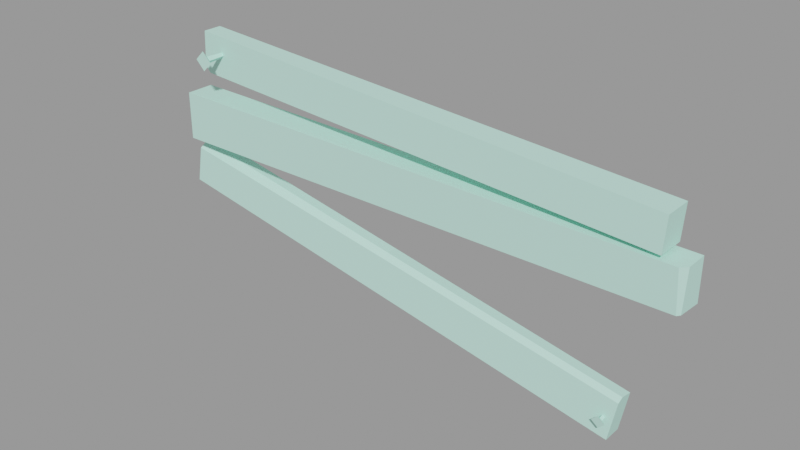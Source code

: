# Source: wood_patch2_small.blend  (saved by Blender 2.92.15; exported with 4.5.12 LTS)
import bpy
from mathutils import Matrix  # noqa: F401  (used for matrix-valued properties, if any)

bpy.ops.wm.read_factory_settings(use_empty=True)
scene = bpy.context.scene
scene.name = 'wood_patch2_small.qc'

# ---- collections
col_wood_patch2_small = bpy.data.collections.new('wood_patch2_small'); scene.collection.children.link(col_wood_patch2_small)

# ---- materials (node trees are filled in below, after node groups)
mat_wood_patch2 = bpy.data.materials.new('wood_patch2')
mat_wood_patch2.use_transparent_shadow = False
mat_wood_patch2.diffuse_color = (0.543, 0.9093, 0.7922, 1.0)

# ---- material node trees

# ---- meshes
me_wood_patch2_small_reference = bpy.data.meshes.new('wood_patch2_small_reference')
me_wood_patch2_small_reference.from_pydata([(48.15, -5.115, 33.32), (48.87, -4.158, 26.07), (49.15, -4.12, 33.32), (48.44, -4.732, 26.07), (0.9092, -4.262, 43.12), (-41.87, -0.05331, 45.96), (-41.87, -3.451, 45.96), (0.9092, -0.0533, 43.12), (45.98, -0.0533, 40.12), (45.98, -5.115, 40.12), (-45.42, -0.05331, 34.56), (-45.42, -5.115, 26.07), (-45.42, -5.115, 34.56), (-45.42, -0.0533, 26.07), (45.6, -0.0533, 34.12), (45.6, -5.115, 34.12), (-2.849, -2.059, 16.47), (-45.46, -0.05338, 24.5), (-45.44, -2.032, 24.62), (-2.858, -0.05338, 16.41), (41.05, -0.05337, 8.057), (41.03, -2.264, 8.448), (-2.953, -3.058, 15.73), (-45.67, -3.359, 23.52), (40.98, -3.232, 7.848), (-38.38, -1.536, 42.46), (-37.98, -6.715, 43.07), (-37.98, -1.536, 42.85), (-38.6, -6.715, 42.46), (-37.98, -1.536, 42.06), (-37.98, -6.715, 41.84), (-37.59, -1.536, 42.46), (-37.37, -6.715, 42.46), (-37.98, -7.496, 40.73), (-39.71, -7.496, 42.46), (-36.26, -7.496, 42.46), (-37.98, -7.496, 44.18), (38.48, -0.7124, 4.949), (38.74, -4.152, 4.844), (38.74, -0.7513, 5.21), (38.34, -4.093, 4.444), (38.74, -0.6735, 4.689), (38.74, -4.033, 4.044), (39.01, -0.7124, 4.949), (39.15, -4.093, 4.444), (38.74, -4.434, 3.241), (37.6, -4.603, 4.368), (39.88, -4.603, 4.368), (38.74, -4.771, 5.495), (-42.03, -0.05331, 39.57), (-42.2, -3.451, 39.76), (-41.39, -0.05331, 38.86), (-41.22, -3.471, 38.67), (49.15, -0.0533, 33.32), (49.15, -0.0533, 26.07), (-3.899, -3.405, 9.02), (39.73, -3.405, 0.9337), (-46.77, -3.405, 16.97), (39.73, -0.05337, 0.9337), (-3.899, -0.05338, 9.02), (-46.78, -0.05338, 16.97), (-1.495, -0.0533, 26.07), (-0.3811, -0.0533, 33.97), (-1.495, -4.936, 26.07), (-0.008415, -0.0533, 36.61), (-0.382, -5.115, 33.96), (-0.02173, -4.251, 36.51)], [], [(0, 1, 2), (0, 3, 1), (4, 5, 6), (4, 7, 5), (8, 7, 4), (8, 4, 9), (10, 11, 12), (10, 13, 11), (14, 9, 15), (14, 8, 9), (16, 17, 18), (16, 19, 17), (20, 16, 21), (20, 19, 16), (18, 22, 16), (18, 23, 22), (22, 21, 16), (22, 24, 21), (25, 26, 27), (25, 28, 26), (29, 28, 25), (29, 30, 28), (31, 30, 29), (31, 32, 30), (27, 32, 31), (27, 26, 32), (28, 33, 34), (28, 30, 33), (30, 35, 33), (30, 32, 35), (32, 36, 35), (32, 26, 36), (26, 34, 36), (26, 28, 34), (35, 34, 33), (35, 36, 34), (37, 38, 39), (37, 40, 38), (41, 40, 37), (41, 42, 40), (43, 42, 41), (43, 44, 42), (39, 44, 43), (39, 38, 44), (40, 45, 46), (40, 42, 45), (42, 47, 45), (42, 44, 47), (44, 48, 47), (44, 38, 48), (38, 46, 48), (38, 40, 46), (47, 46, 45), (47, 48, 46), (49, 6, 5), (49, 50, 6), (51, 50, 49), (51, 52, 50), (53, 1, 54), (53, 2, 1), (24, 55, 56), (24, 22, 55), (55, 22, 23), (55, 23, 57), (20, 56, 58), (20, 24, 56), (20, 21, 24), (19, 20, 58), (19, 58, 59), (60, 19, 59), (60, 17, 19), (10, 61, 13), (10, 62, 61), (61, 62, 53), (61, 53, 54), (60, 18, 17), (60, 23, 18), (60, 57, 23), (13, 63, 11), (13, 61, 63), (61, 3, 63), (61, 1, 3), (61, 54, 1), (64, 8, 14), (64, 7, 8), (7, 64, 51), (7, 51, 49), (7, 49, 5), (12, 11, 63), (12, 63, 65), (63, 0, 65), (63, 3, 0), (66, 15, 9), (66, 9, 4), (4, 52, 66), (4, 50, 52), (4, 6, 50), (62, 2, 53), (62, 0, 2), (62, 65, 0), (62, 12, 65), (62, 10, 12), (59, 57, 60), (59, 55, 57), (56, 55, 59), (56, 59, 58), (64, 52, 51), (64, 66, 52), (15, 66, 64), (15, 64, 14)])
me_wood_patch2_small_reference.polygons.foreach_set('use_smooth', [True] * 110)
_k = set([(0, 2), (0, 3), (0, 65), (1, 2), (1, 3), (1, 54), (2, 53), (3, 63), (4, 6), (4, 9), (5, 6), (5, 7), (5, 49), (6, 50), (7, 8), (8, 9), (8, 14), (9, 15), (10, 12), (10, 13), (10, 62), (11, 12), (11, 13), (11, 63), (12, 65), (13, 61), (14, 15), (14, 64), (15, 66), (16, 18), (16, 19), (16, 21), (16, 22), (17, 18), (17, 19), (17, 60), (18, 23), (19, 20), (20, 21), (20, 58), (21, 24), (22, 23), (22, 24), (23, 57), (24, 56), (25, 26), (25, 28), (26, 27), (26, 28), (26, 32), (26, 36), (27, 32), (28, 29), (28, 30), (28, 34), (29, 30), (30, 31), (30, 32), (30, 33), (31, 32), (32, 35), (33, 34), (33, 35), (34, 36), (35, 36), (37, 38), (37, 40), (38, 39), (38, 40), (38, 44), (38, 48), (39, 44), (40, 41), (40, 42), (40, 46), (41, 42), (42, 43), (42, 44), (42, 45), (43, 44), (44, 47), (45, 46), (45, 47), (46, 48), (47, 48), (49, 50), (49, 51), (50, 52), (51, 52), (51, 64), (52, 66), (53, 54), (53, 62), (54, 61), (55, 56), (55, 57), (56, 58), (57, 60), (58, 59), (59, 60)])
me_wood_patch2_small_reference.attributes.new('sharp_edge', 'BOOLEAN', 'EDGE').data.foreach_set('value', [ (min(e.vertices), max(e.vertices)) in _k for e in me_wood_patch2_small_reference.edges])
_uv = me_wood_patch2_small_reference.uv_layers.new(name='UVMap')
_uv.uv.foreach_set('vector', [0.132, 0.8578, 0.1226, 0.9183, 0.1202, 0.8579, 0.132, 0.8578, 0.1285, 0.9183, 0.1226, 0.9183, 0.5526, 0.05986, 0.9608, 0.02569, 0.9603, 0.05795, 0.5526, 0.05986, 0.5532, 0.01985, 0.9608, 0.02569, 0.1226, 0.0139, 0.5532, 0.01985, 0.5526, 0.05986, 0.1226, 0.0139, 0.5526, 0.05986, 0.1219, 0.06209, 0.9556, 0.8617, 0.9121, 0.9318, 0.9134, 0.861, 0.9556, 0.8617, 0.9544, 0.9326, 0.9121, 0.9318, 0.07369, 0.1194, 0.1219, 0.06209, 0.122, 0.1193, 0.07369, 0.1194, 0.07361, 0.0622, 0.1219, 0.06209, 0.5397, 0.2948, 0.9522, 0.2743, 0.9523, 0.2931, 0.5397, 0.2948, 0.5397, 0.2757, 0.9522, 0.2743, 0.1146, 0.2718, 0.5397, 0.2948, 0.1153, 0.2931, 0.1146, 0.2718, 0.5397, 0.2757, 0.5397, 0.2948, 0.9523, 0.2931, 0.5394, 0.3066, 0.5397, 0.2948, 0.9523, 0.2931, 0.9525, 0.3095, 0.5394, 0.3066, 0.5394, 0.3066, 0.1153, 0.2931, 0.5397, 0.2948, 0.5394, 0.3066, 0.1147, 0.3039, 0.1153, 0.2931, 0.0415, 0.3427, 0.05406, 0.2938, 0.0469, 0.3433, 0.0415, 0.3427, 0.04772, 0.29, 0.05406, 0.2938, 0.036, 0.3424, 0.04772, 0.29, 0.0415, 0.3427, 0.036, 0.3424, 0.036, 0.2876, 0.04772, 0.29, 0.03051, 0.3427, 0.036, 0.2876, 0.036, 0.3424, 0.03051, 0.3427, 0.02428, 0.29, 0.036, 0.2876, 0.02511, 0.3433, 0.02428, 0.29, 0.03051, 0.3427, 0.02511, 0.3433, 0.01794, 0.2938, 0.02428, 0.29, 0.04772, 0.29, 0.036, 0.2687, 0.0638, 0.281, 0.04772, 0.29, 0.036, 0.2876, 0.036, 0.2687, 0.036, 0.2876, 0.008197, 0.281, 0.036, 0.2687, 0.036, 0.2876, 0.02428, 0.29, 0.008197, 0.281, 0.02428, 0.29, 0.009366, 0.3007, 0.008197, 0.281, 0.02428, 0.29, 0.01794, 0.2938, 0.009366, 0.3007, 0.05406, 0.2938, 0.0638, 0.281, 0.06263, 0.3007, 0.05406, 0.2938, 0.04772, 0.29, 0.0638, 0.281, 0.01563, 0.1472, 0.06137, 0.1472, 0.0385, 0.1701, 0.01563, 0.1472, 0.0385, 0.1244, 0.06137, 0.1472, 0.04412, 0.1023, 0.05731, 0.051, 0.04979, 0.1029, 0.04412, 0.1023, 0.05066, 0.04698, 0.05731, 0.051, 0.03836, 0.102, 0.05066, 0.04698, 0.04412, 0.1023, 0.03836, 0.102, 0.03836, 0.04447, 0.05066, 0.04698, 0.03259, 0.1023, 0.03836, 0.04447, 0.03836, 0.102, 0.03259, 0.1023, 0.02606, 0.04698, 0.03836, 0.04447, 0.02692, 0.1029, 0.02606, 0.04698, 0.03259, 0.1023, 0.02692, 0.1029, 0.01941, 0.051, 0.02606, 0.04698, 0.05066, 0.04698, 0.03836, 0.02466, 0.06754, 0.03754, 0.05066, 0.04698, 0.03836, 0.04447, 0.03836, 0.02466, 0.03836, 0.04447, 0.009181, 0.03754, 0.03836, 0.02466, 0.03836, 0.04447, 0.02606, 0.04698, 0.009181, 0.03754, 0.02606, 0.04698, 0.01041, 0.05823, 0.009181, 0.03754, 0.02606, 0.04698, 0.01941, 0.051, 0.01041, 0.05823, 0.05731, 0.051, 0.06754, 0.03754, 0.06631, 0.05823, 0.05731, 0.051, 0.05066, 0.04698, 0.06754, 0.03754, 0.009413, 0.388, 0.06259, 0.388, 0.036, 0.4146, 0.009413, 0.388, 0.036, 0.3614, 0.06259, 0.388, 0.9878, 0.122, 0.9603, 0.05795, 0.993, 0.06066, 0.9878, 0.122, 0.9577, 0.1157, 0.9603, 0.05795, 0.9855, 0.1318, 0.9577, 0.1157, 0.9878, 0.122, 0.9855, 0.1318, 0.9499, 0.1263, 0.9577, 0.1157, 0.08626, 0.8589, 0.1226, 0.9183, 0.08822, 0.9194, 0.08626, 0.8589, 0.1202, 0.8579, 0.1226, 0.9183, 0.1147, 0.3039, 0.5365, 0.3709, 0.1144, 0.3705, 0.1147, 0.3039, 0.5394, 0.3066, 0.5365, 0.3709, 0.5365, 0.3709, 0.5394, 0.3066, 0.9525, 0.3095, 0.5365, 0.3709, 0.9525, 0.3095, 0.9513, 0.3726, 0.08451, 0.3009, 0.1144, 0.3705, 0.08251, 0.3696, 0.08451, 0.3009, 0.1147, 0.3039, 0.1144, 0.3705, 0.08451, 0.3009, 0.1056, 0.2979, 0.1147, 0.3039, 0.5314, 0.7973, 0.1065, 0.7938, 0.1068, 0.7249, 0.5314, 0.7973, 0.1068, 0.7249, 0.5286, 0.7265, 0.9432, 0.728, 0.5314, 0.7973, 0.5286, 0.7265, 0.9432, 0.728, 0.9436, 0.8007, 0.5314, 0.7973, 0.9709, 0.2627, 0.5528, 0.1837, 0.9708, 0.1826, 0.9709, 0.2627, 0.5424, 0.2583, 0.5528, 0.1837, 0.5528, 0.1837, 0.5424, 0.2583, 0.07109, 0.2534, 0.5528, 0.1837, 0.07109, 0.2534, 0.07099, 0.185, 0.9832, 0.373, 0.9653, 0.2991, 0.9841, 0.3005, 0.9832, 0.373, 0.9525, 0.3095, 0.9653, 0.2991, 0.9832, 0.373, 0.9513, 0.3726, 0.9525, 0.3095, 0.9112, 0.9741, 0.5454, 0.9255, 0.9121, 0.9318, 0.9112, 0.9741, 0.5445, 0.9662, 0.5454, 0.9255, 0.5445, 0.9662, 0.1285, 0.9183, 0.5454, 0.9255, 0.5445, 0.9662, 0.1249, 0.923, 0.1285, 0.9183, 0.5445, 0.9662, 0.1217, 0.9572, 0.1249, 0.923, 0.5372, 0.6474, 0.1022, 0.7045, 0.1027, 0.6478, 0.5372, 0.6474, 0.5319, 0.7092, 0.1022, 0.7045, 0.5319, 0.7092, 0.5372, 0.6474, 0.9314, 0.647, 0.5319, 0.7092, 0.9314, 0.647, 0.9378, 0.6534, 0.5319, 0.7092, 0.9378, 0.6534, 0.9396, 0.7137, 0.9134, 0.861, 0.9121, 0.9318, 0.5454, 0.9255, 0.9134, 0.861, 0.5454, 0.9255, 0.5373, 0.8594, 0.5454, 0.9255, 0.132, 0.8578, 0.5373, 0.8594, 0.5454, 0.9255, 0.1285, 0.9183, 0.132, 0.8578, 0.5576, 0.123, 0.122, 0.1193, 0.1219, 0.06209, 0.5576, 0.123, 0.1219, 0.06209, 0.5526, 0.05986, 0.5526, 0.05986, 0.9499, 0.1263, 0.5576, 0.123, 0.5526, 0.05986, 0.9577, 0.1157, 0.9499, 0.1263, 0.5526, 0.05986, 0.9603, 0.05795, 0.9577, 0.1157, 0.5374, 0.8172, 0.1237, 0.8494, 0.1238, 0.8154, 0.5374, 0.8172, 0.132, 0.8578, 0.1237, 0.8494, 0.5374, 0.8172, 0.5373, 0.8594, 0.132, 0.8578, 0.5374, 0.8172, 0.9134, 0.861, 0.5373, 0.8594, 0.5374, 0.8172, 0.9135, 0.8187, 0.9134, 0.861, 0.5365, 0.4027, 0.9513, 0.3726, 0.9513, 0.4044, 0.5365, 0.4027, 0.5365, 0.3709, 0.9513, 0.3726, 0.1144, 0.3705, 0.5365, 0.3709, 0.5365, 0.4027, 0.1144, 0.3705, 0.5365, 0.4027, 0.1144, 0.4023, 0.5579, 0.163, 0.9499, 0.1263, 0.9519, 0.1587, 0.5579, 0.163, 0.5576, 0.123, 0.9499, 0.1263, 0.122, 0.1193, 0.5576, 0.123, 0.5579, 0.163, 0.122, 0.1193, 0.5579, 0.163, 0.1224, 0.1674])
me_wood_patch2_small_reference.materials.append(mat_wood_patch2)
me_wood_patch2_small_reference.use_remesh_fix_poles = True
me_wood_patch2_small_reference.use_remesh_preserve_attributes = False
me_wood_patch2_small_reference.use_mirror_vertex_groups = False
me_wood_patch2_small_reference.update()
me_wood_patch2_small_reference.normals_split_custom_set([tuple(v) for v in zip(*[iter([0.7394, -0.6731, -0.01602, 0.7394, -0.6731, -0.01603, 0.7394, -0.6731, -0.01602, 0.7394, -0.6731, -0.01602, 0.7394, -0.6731, -0.01602, 0.7394, -0.6731, -0.01603, 0.0664, 0.0, 0.9978, 0.0664, 0.0, 0.9978, 0.0664, 0.0, 0.9978, 0.0664, 0.0, 0.9978, 0.0664, 0.0, 0.9978, 0.0664, 0.0, 0.9978, 0.0664, 0.0, 0.9978, 0.0664, 0.0, 0.9978, 0.0664, 0.0, 0.9978, 0.0664, 0.0, 0.9978, 0.0664, 0.0, 0.9978, 0.0664, 0.0, 0.9978, -1.0, 0.0, 0.0, -1.0, 0.0, 0.0, -1.0, 0.0, 0.0, -1.0, 0.0, 0.0, -1.0, 0.0, 0.0, -1.0, 0.0, 0.0, 0.998, 0.0, -0.06313, 0.998, 0.0, -0.06313, 0.998, 0.0, -0.06313, 0.998, 0.0, -0.06313, 0.998, 0.0, -0.06313, 0.998, 0.0, -0.06313, 0.1872, 0.04472, 0.9813, 0.1872, 0.04473, 0.9813, 0.1872, 0.0447, 0.9813, 0.1872, 0.04472, 0.9813, 0.1872, 0.04471, 0.9813, 0.1872, 0.04473, 0.9813, 0.1825, 0.104, 0.9777, 0.1825, 0.104, 0.9777, 0.1825, 0.104, 0.9777, 0.1825, 0.104, 0.9777, 0.1825, 0.104, 0.9777, 0.1825, 0.104, 0.9777, 0.1453, -0.6253, 0.7667, 0.1453, -0.6254, 0.7667, 0.1453, -0.6253, 0.7667, 0.1453, -0.6253, 0.7667, 0.1453, -0.6254, 0.7667, 0.1453, -0.6254, 0.7667, 0.1449, -0.5633, 0.8134, 0.1449, -0.5634, 0.8134, 0.1449, -0.5634, 0.8134, 0.1449, -0.5633, 0.8134, 0.1449, -0.5633, 0.8134, 0.1449, -0.5634, 0.8134, -0.7069, 0.02927, 0.7067, -0.7069, 0.02927, 0.7067, -0.7069, 0.02927, 0.7067, -0.7068, 0.02929, 0.7068, -0.7068, 0.02929, 0.7068, -0.7068, 0.02929, 0.7068, -0.7068, 0.02929, -0.7068, -0.7068, 0.02929, -0.7068, -0.7068, 0.02929, -0.7068, -0.7068, 0.02929, -0.7068, -0.7068, 0.02929, -0.7068, -0.7068, 0.02929, -0.7068, 0.7067, 0.02929, -0.7069, 0.7067, 0.02929, -0.7069, 0.7067, 0.02929, -0.7069, 0.7067, 0.02929, -0.7069, 0.7067, 0.02929, -0.7069, 0.7067, 0.02929, -0.7069, 0.7068, 0.02929, 0.7068, 0.7068, 0.02929, 0.7068, 0.7068, 0.02929, 0.7068, 0.7067, 0.02928, 0.7069, 0.7067, 0.02928, 0.7069, 0.7067, 0.02928, 0.7069, -0.498, 0.7099, -0.498, -0.498, 0.7099, -0.498, -0.498, 0.7099, -0.498, -0.498, 0.7099, -0.498, -0.498, 0.7099, -0.498, -0.498, 0.7099, -0.498, 0.498, 0.7099, -0.4981, 0.498, 0.7099, -0.4981, 0.498, 0.7099, -0.498, 0.498, 0.7099, -0.4981, 0.498, 0.7098, -0.4981, 0.498, 0.7099, -0.4981, 0.498, 0.7099, 0.4981, 0.498, 0.7099, 0.4981, 0.4981, 0.7098, 0.4981, 0.498, 0.7099, 0.4981, 0.498, 0.7099, 0.4981, 0.498, 0.7099, 0.4981, -0.498, 0.7099, 0.498, -0.498, 0.7099, 0.498, -0.498, 0.7099, 0.498, -0.498, 0.7099, 0.498, -0.498, 0.7099, 0.498, -0.498, 0.7099, 0.498, 2.761e-07, -1.0, 2.171e-13, 2.761e-07, -1.0, 1.809e-13, 2.761e-07, -1.0, -3.197e-07, 2.761e-07, -1.0, 2.171e-13, 2.761e-07, -1.0, 3.197e-07, 2.761e-07, -1.0, 1.809e-13, -0.7069, -0.0755, 0.7033, -0.7069, -0.0755, 0.7033, -0.7069, -0.0755, 0.7033, -0.7068, -0.0755, 0.7034, -0.7068, -0.0755, 0.7034, -0.7068, -0.0755, 0.7034, -0.7069, 0.1335, -0.6947, -0.7069, 0.1335, -0.6947, -0.7069, 0.1335, -0.6947, -0.7068, 0.1334, -0.6947, -0.7068, 0.1334, -0.6947, -0.7068, 0.1334, -0.6947, 0.7067, 0.1335, -0.6948, 0.7067, 0.1335, -0.6948, 0.7067, 0.1335, -0.6948, 0.7068, 0.1334, -0.6947, 0.7068, 0.1334, -0.6947, 0.7068, 0.1334, -0.6947, 0.7067, -0.07552, 0.7034, 0.7067, -0.07552, 0.7034, 0.7067, -0.07552, 0.7034, 0.7068, -0.07551, 0.7034, 0.7068, -0.07551, 0.7034, 0.7068, -0.07551, 0.7034, -0.4981, 0.7757, -0.3877, -0.4981, 0.7757, -0.3877, -0.4981, 0.7756, -0.3877, -0.4981, 0.7757, -0.3877, -0.4981, 0.7757, -0.3877, -0.4981, 0.7757, -0.3877, 0.4981, 0.7756, -0.3877, 0.4981, 0.7756, -0.3877, 0.4981, 0.7757, -0.3877, 0.4981, 0.7756, -0.3877, 0.4981, 0.7756, -0.3877, 0.4981, 0.7756, -0.3877, 0.4981, 0.6284, 0.5975, 0.4981, 0.6284, 0.5975, 0.4981, 0.6284, 0.5975, 0.4981, 0.6284, 0.5975, 0.498, 0.6285, 0.5975, 0.4981, 0.6284, 0.5975, -0.4981, 0.6284, 0.5975, -0.4981, 0.6284, 0.5975, -0.4981, 0.6284, 0.5975, -0.4981, 0.6284, 0.5975, -0.4981, 0.6284, 0.5975, -0.4981, 0.6284, 0.5975, 4.358e-07, -0.989, -0.1478, 4.358e-07, -0.989, -0.1478, 4.587e-07, -0.989, -0.1478, 4.358e-07, -0.989, -0.1478, 4.128e-07, -0.989, -0.1478, 4.358e-07, -0.989, -0.1478, -0.9989, 0.02624, 0.03795, -0.9989, 0.02628, 0.03798, -0.9989, 0.02624, 0.03795, -0.9989, 0.02624, 0.03795, -0.9989, 0.02625, 0.03796, -0.9989, 0.02628, 0.03798, -0.7432, 8.385e-09, -0.6691, -0.7432, 1.866e-05, -0.6691, -0.7431, -8.26e-06, -0.6691, -0.7432, 8.385e-09, -0.6691, -0.7432, 2.443e-05, -0.6691, -0.7432, 1.866e-05, -0.6691, 0.9992, -0.03497, -0.01962, 0.9992, -0.03495, -0.01963, 0.9992, -0.03497, -0.01962, 0.9992, -0.03497, -0.01962, 0.9992, -0.03495, -0.01963, 0.9992, -0.03495, -0.01963, 0.004837, -0.9993, 0.03742, 0.00871, -0.9996, 0.02828, 0.004837, -0.9993, 0.03742, 0.004837, -0.9993, 0.03742, 0.008711, -0.9996, 0.02827, 0.00871, -0.9996, 0.02828, 0.00871, -0.9996, 0.02828, 0.008711, -0.9996, 0.02827, 0.008709, -0.9996, 0.02825, 0.00871, -0.9996, 0.02828, 0.008709, -0.9996, 0.02825, 0.008713, -0.9996, 0.02826, 0.9845, -0.005392, -0.1754, 0.9845, -0.005379, -0.1754, 0.9845, -0.005373, -0.1754, 0.9845, -0.005392, -0.1754, 0.9845, -0.005395, -0.1754, 0.9845, -0.005379, -0.1754, 0.9845, -0.005392, -0.1754, 0.9845, -0.005392, -0.1754, 0.9845, -0.005395, -0.1754, -5.34e-08, 1.0, 1.425e-08, -1.827e-08, 1.0, 1.444e-07, -2.339e-08, 1.0, 1.303e-07, -5.34e-08, 1.0, 1.425e-08, -2.339e-08, 1.0, 1.303e-07, -5.652e-08, 1.0, 7.405e-09, -4.544e-08, 1.0, 6.903e-09, -5.34e-08, 1.0, 1.425e-08, -5.652e-08, 1.0, 7.405e-09, -4.544e-08, 1.0, 6.903e-09, -4.544e-08, 1.0, 7.186e-09, -5.34e-08, 1.0, 1.425e-08, -4.521e-08, 1.0, 1.183e-07, -4.106e-08, 1.0, 1.316e-07, -4.554e-08, 1.0, 1.164e-07, -4.521e-08, 1.0, 1.183e-07, -4.05e-08, 1.0, 1.322e-07, -4.106e-08, 1.0, 1.316e-07, -4.106e-08, 1.0, 1.316e-07, -4.05e-08, 1.0, 1.322e-07, -3.942e-08, 1.0, 1.371e-07, -4.106e-08, 1.0, 1.316e-07, -3.942e-08, 1.0, 1.371e-07, -3.95e-08, 1.0, 1.378e-07, -0.9851, 0.003913, 0.1717, -0.9852, 0.003822, 0.1716, -0.9852, 0.003923, 0.1716, -0.9851, 0.003913, 0.1717, -0.9851, 0.003851, 0.1717, -0.9852, 0.003822, 0.1716, -0.9851, 0.003913, 0.1717, -0.9851, 0.003879, 0.1717, -0.9851, 0.003851, 0.1717, -1.093e-08, 0.0, -1.0, 4.219e-08, 0.0, -1.0, -1.715e-08, 0.0, -1.0, -1.093e-08, 0.0, -1.0, 4.381e-08, 0.0, -1.0, 4.219e-08, 0.0, -1.0, 4.381e-08, 0.0, -1.0, -2.368e-07, 0.0, -1.0, 4.219e-08, 0.0, -1.0, 4.381e-08, 0.0, -1.0, -9.78e-08, 0.0, -1.0, -2.368e-07, 0.0, -1.0, 4.381e-08, 0.0, -1.0, 0.0, 0.0, -1.0, -9.78e-08, 0.0, -1.0, -4.607e-08, 1.0, 7.483e-09, -4.373e-08, 1.0, 2.164e-09, -4.371e-08, 1.0, 1.738e-09, -4.607e-08, 1.0, 7.483e-09, -4.579e-08, 1.0, 6.907e-09, -4.373e-08, 1.0, 2.164e-09, -4.579e-08, 1.0, 6.907e-09, -4.607e-08, 1.0, 7.483e-09, -4.367e-08, 1.0, -4.682e-08, -4.579e-08, 1.0, 6.907e-09, -4.367e-08, 1.0, -4.682e-08, -4.541e-08, 1.0, -1.827e-08, -4.579e-08, 1.0, 6.907e-09, -4.541e-08, 1.0, -1.827e-08, -4.668e-08, 1.0, 2.115e-09, 0.001948, -0.9999, -0.01105, 0.001945, -0.9999, -0.01106, 0.001821, -0.9993, -0.03721, 0.001948, -0.9999, -0.01105, 0.001821, -0.9993, -0.03721, 0.001825, -0.9993, -0.03724, 0.001821, -0.9993, -0.03721, 0.001827, -0.9993, -0.03725, 0.001825, -0.9993, -0.03724, 0.001821, -0.9993, -0.03721, 0.001826, -0.9993, -0.03725, 0.001827, -0.9993, -0.03725, -0.01888, -0.9998, 0.001084, -0.01888, -0.9998, 0.001194, -0.01888, -0.9998, 0.001184, -0.01888, -0.9998, 0.001084, -0.01888, -0.9998, 0.001184, -0.01888, -0.9998, 0.001074, -0.01888, -0.9998, 0.001074, -0.01888, -0.9998, 0.001009, -0.01888, -0.9998, 0.001084, -0.01888, -0.9998, 0.001074, -0.01887, -0.9998, 0.0009949, -0.01888, -0.9998, 0.001009, -0.01888, -0.9998, 0.001074, -0.01887, -0.9998, 0.0009892, -0.01887, -0.9998, 0.0009949, 0.01326, -0.001246, 0.9999, 0.01311, -0.001763, 0.9999, 0.01309, -0.002109, 0.9999, 0.01326, -0.001246, 0.9999, 0.0131, -0.001878, 0.9999, 0.01311, -0.001763, 0.9999, 0.01326, -0.001246, 0.9999, 0.01327, -0.001246, 0.9999, 0.0131, -0.001878, 0.9999, 0.01326, -0.001246, 0.9999, 0.01314, -8.877e-05, 0.9999, 0.01327, -0.001246, 0.9999, 0.01326, -0.001246, 0.9999, 0.01313, 0.0, 0.9999, 0.01314, -8.877e-05, 0.9999, -0.1822, 2.639e-06, -0.9833, -0.1822, 1.012e-05, -0.9833, -0.1822, 1.051e-05, -0.9833, -0.1822, 2.639e-06, -0.9833, -0.1822, 2.504e-06, -0.9833, -0.1822, 1.012e-05, -0.9833, -0.1822, 1.201e-07, -0.9833, -0.1822, 2.504e-06, -0.9833, -0.1822, 2.639e-06, -0.9833, -0.1822, 1.201e-07, -0.9833, -0.1822, 2.639e-06, -0.9833, -0.1822, 0.0, -0.9833, -0.05327, 0.01026, -0.9985, -0.053, 0.0362, -0.9979, -0.053, 0.03622, -0.9979, -0.05327, 0.01026, -0.9985, -0.05328, 0.01023, -0.9985, -0.053, 0.0362, -0.9979, -0.05327, 0.01028, -0.9985, -0.05328, 0.01023, -0.9985, -0.05327, 0.01026, -0.9985, -0.05327, 0.01028, -0.9985, -0.05327, 0.01026, -0.9985, -0.05327, 0.01029, -0.9985])] * 3)])
arm_wood_patch2_small_qc_skeleton = bpy.data.armatures.new('wood_patch2_small.qc_skeleton')  # bones are not reproduced

# ---- objects
ob_wood_patch2_small_qc_skeleton = bpy.data.objects.new('wood_patch2_small.qc_skeleton', arm_wood_patch2_small_qc_skeleton)
ob_wood_patch2_small_reference = bpy.data.objects.new('wood_patch2_small_reference', me_wood_patch2_small_reference)

# ---- transforms, parenting, visibility, modifiers, constraints
ob_wood_patch2_small_qc_skeleton.location = (0.0, 0.0, 0.0)
ob_wood_patch2_small_qc_skeleton.show_in_front = True
ob_wood_patch2_small_qc_skeleton.lineart.crease_threshold = 0.0
ob_wood_patch2_small_reference.parent = ob_wood_patch2_small_qc_skeleton
ob_wood_patch2_small_reference.location = (0.0, 0.0, 0.0)
ob_wood_patch2_small_reference.lineart.crease_threshold = 0.0
_vg = ob_wood_patch2_small_reference.vertex_groups.new(name='static_prop')
_vg.add([0, 1, 2, 3, 4, 5, 6, 7, 8, 9, 10, 11, 12, 13, 14, 15, 16, 17, 18, 19, 20, 21, 22, 23, 24, 25, 26, 27, 28, 29, 30, 31, 32, 33, 34, 35, 36, 37, 38, 39, 40, 41, 42, 43, 44, 45, 46, 47, 48, 49, 50, 51, 52, 53, 54, 55, 56, 57, 58, 59, 60, 61, 62, 63, 64, 65, 66], 1.0, 'REPLACE')
_m = ob_wood_patch2_small_reference.modifiers.new('Armature', 'ARMATURE')
_m.object = ob_wood_patch2_small_qc_skeleton

# ---- collection membership
scene.collection.objects.link(ob_wood_patch2_small_qc_skeleton)
scene.collection.objects.link(ob_wood_patch2_small_reference)
col_wood_patch2_small.objects.link(ob_wood_patch2_small_qc_skeleton)
col_wood_patch2_small.objects.link(ob_wood_patch2_small_reference)

# ---- scene / render settings (as saved in the file)
scene.frame_start = 1; scene.frame_end = 250; scene.frame_set(0)
scene.render.engine = 'BLENDER_EEVEE_NEXT'
scene.cycles.use_denoising = False
scene.cycles.samples = 128
scene.cycles.sampling_pattern = 'TABULATED_SOBOL'
scene.cycles.use_adaptive_sampling = False
scene.cycles.use_light_tree = False
scene.view_settings.view_transform = 'Filmic'
bpy.context.view_layer.update()

# ---- added for rendering (the .blend has no active camera and no usable light): camera, sun + grey world if the file has none
cam_auto = bpy.data.cameras.new('AutoCamera')
cam_auto.lens = 50.0
cam_auto.sensor_width = 36.0
cam_auto.clip_end = 1725.07
ob_auto_camera = bpy.data.objects.new('AutoCamera', cam_auto)
scene.collection.objects.link(ob_auto_camera)
ob_auto_camera.location = (99.478, -121.729, 102.084)
ob_auto_camera.rotation_euler = (1.09748, -7.21219e-08, 0.694738)
scene.camera = ob_auto_camera
light_auto_sun = bpy.data.lights.new('AutoSun', 'SUN')
light_auto_sun.energy = 3.0
light_auto_sun.angle = 0.0523599
ob_auto_sun = bpy.data.objects.new('AutoSun', light_auto_sun)
scene.collection.objects.link(ob_auto_sun)
ob_auto_sun.rotation_euler = (0.872665, 0.174533, 0.523599)
if scene.world is None:
    world_auto = bpy.data.worlds.new('AutoWorld')
    world_auto.color = (0.3, 0.3, 0.3)
    scene.world = world_auto
bpy.context.view_layer.update()
